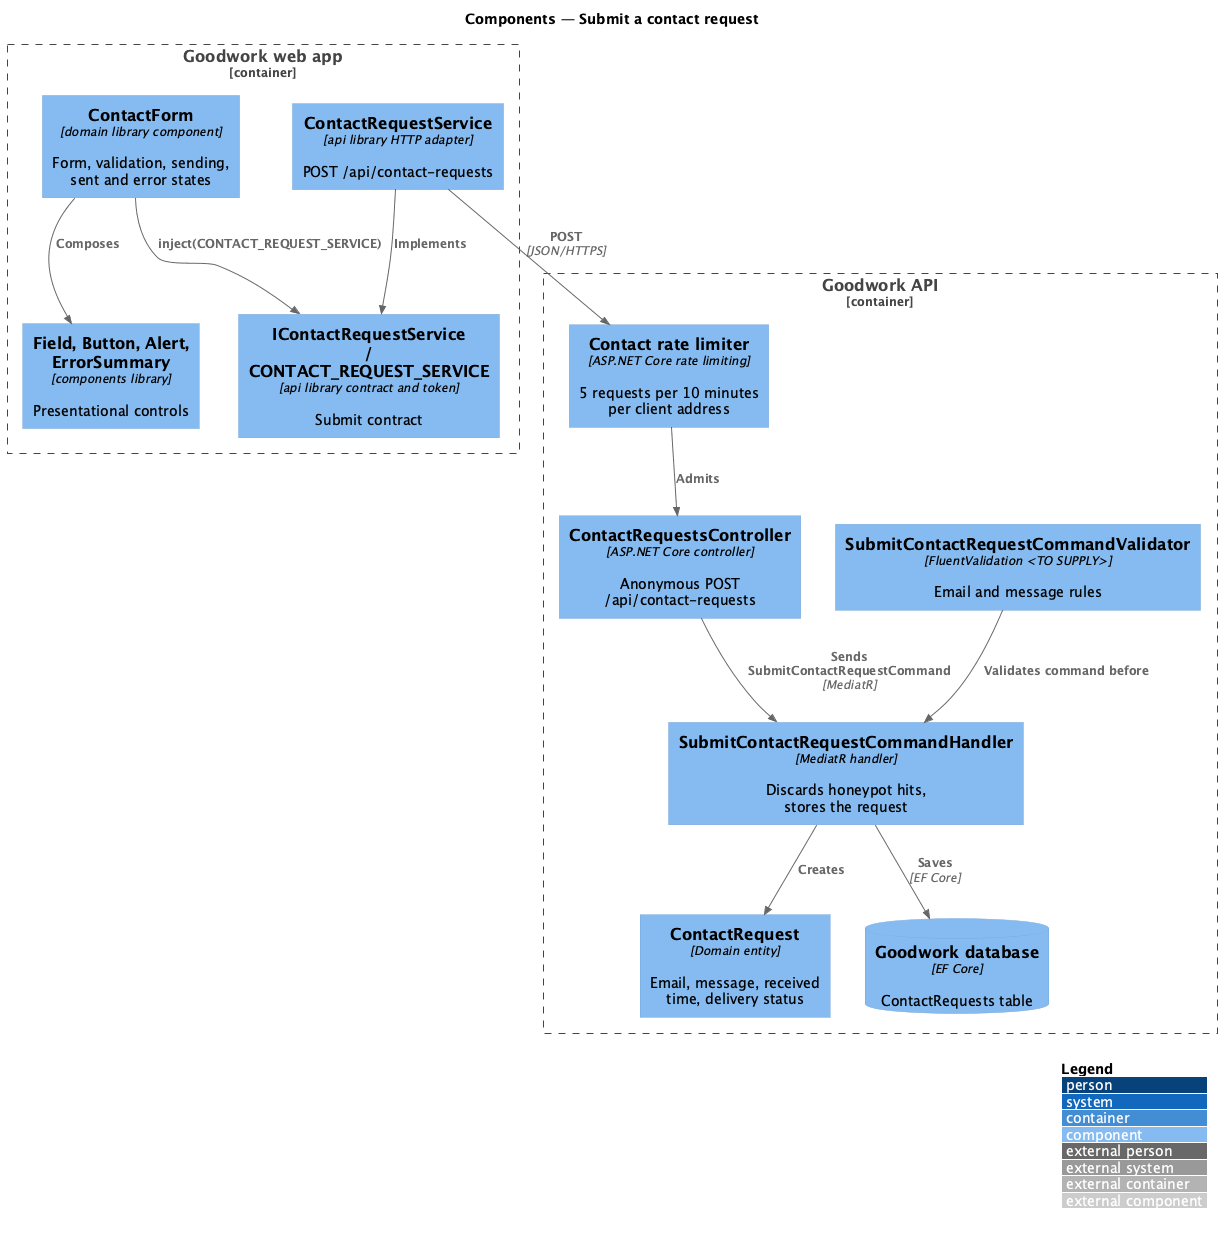

The diagram above was rendered by PlantUML. Its source (embedded in the PNG):
@startuml
!include <C4/C4_Component>
LAYOUT_WITH_LEGEND()
title Components — Submit a contact request

Container_Boundary(spa, "Goodwork web app") {
  Component(form, "ContactForm", "domain library component", "Form, validation, sending, sent and error states")
  Component(contract, "IContactRequestService / CONTACT_REQUEST_SERVICE", "api library contract and token", "Submit contract")
  Component(svc, "ContactRequestService", "api library HTTP adapter", "POST /api/contact-requests")
  Component(ui, "Field, Button, Alert, ErrorSummary", "components library", "Presentational controls")
}
Container_Boundary(api, "Goodwork API") {
  Component(limiter, "Contact rate limiter", "ASP.NET Core rate limiting", "5 requests per 10 minutes per client address")
  Component(ctrl, "ContactRequestsController", "ASP.NET Core controller", "Anonymous POST /api/contact-requests")
  Component(validator, "SubmitContactRequestCommandValidator", "FluentValidation <TO SUPPLY>", "Email and message rules")
  Component(handler, "SubmitContactRequestCommandHandler", "MediatR handler", "Discards honeypot hits, stores the request")
  Component(entity, "ContactRequest", "Domain entity", "Email, message, received time, delivery status")
  ComponentDb(db, "Goodwork database", "EF Core", "ContactRequests table")
}
Rel(form, ui, "Composes")
Rel(form, contract, "inject(CONTACT_REQUEST_SERVICE)")
Rel(svc, contract, "Implements")
Rel(svc, limiter, "POST", "JSON/HTTPS")
Rel(limiter, ctrl, "Admits")
Rel(ctrl, handler, "Sends SubmitContactRequestCommand", "MediatR")
Rel(validator, handler, "Validates command before")
Rel(handler, entity, "Creates")
Rel(handler, db, "Saves", "EF Core")
@enduml